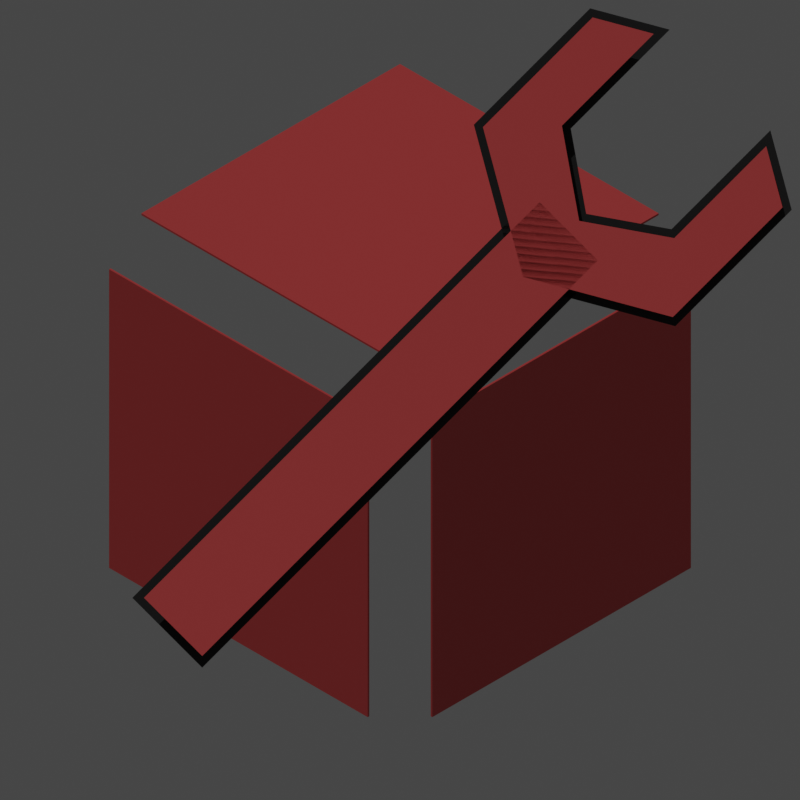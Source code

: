# Source: icon.blend  (saved by Blender 2.93.21; exported with 4.5.12 LTS)
import bpy
from mathutils import Matrix  # noqa: F401  (used for matrix-valued properties, if any)

bpy.ops.wm.read_factory_settings(use_empty=True)
scene = bpy.context.scene
scene.name = 'Scene'

# ---- collections
col_collection = bpy.data.collections.new('Collection'); scene.collection.children.link(col_collection)

# ---- materials (node trees are filled in below, after node groups)
mat_material_002 = bpy.data.materials.new('Material.002')
mat_material_002.use_transparent_shadow = False
mat_material_001 = bpy.data.materials.new('Material.001')
mat_material_001.alpha_threshold = 0.0
mat_material_001.use_transparent_shadow = False
mat_material_001.line_color = (0.0, 0.0, 0.0, 1.0)

# ---- material node trees
mat_material_002.use_nodes = True; mat_material_002.node_tree.nodes.clear()
_N = mat_material_002.node_tree.nodes; _L = mat_material_002.node_tree.links
n0 = _N.new('ShaderNodeBsdfPrincipled'); n0.name = 'Principled BSDF'; n0.location = (10, 300)
n0.distribution = 'GGX'
n0.subsurface_method = 'BURLEY'
n0.inputs[0].default_value = (0.0, 0.0, 0.0, 1.0)
n0.inputs[3].default_value = 1.45
n0.inputs[27].default_value = (0.0, 0.0, 0.0, 1.0)
n0.inputs[28].default_value = 1.0
n1 = _N.new('ShaderNodeOutputMaterial'); n1.name = 'Material Output'; n1.location = (300, 300)
_L.new(n0.outputs[0], n1.inputs[0])
n1.is_active_output = True
mat_material_001.use_nodes = True; mat_material_001.node_tree.nodes.clear()
_N = mat_material_001.node_tree.nodes; _L = mat_material_001.node_tree.links
n0 = _N.new('ShaderNodeOutputMaterial'); n0.name = 'Material Output'; n0.location = (300, 300)
n1 = _N.new('ShaderNodeBsdfPrincipled'); n1.name = 'Principled BSDF'; n1.location = (10, 300)
n1.distribution = 'GGX'
n1.subsurface_method = 'BURLEY'
n1.inputs[0].default_value = (0.5571, 0.06367, 0.06367, 1.0)
n1.inputs[2].default_value = 0.4
n1.inputs[3].default_value = 1.45
n1.inputs[27].default_value = (0.0, 0.0, 0.0, 1.0)
n1.inputs[28].default_value = 1.0
_L.new(n1.outputs[0], n0.inputs[0])
n0.is_active_output = True

# ---- world
world_world = bpy.data.worlds.new('World'); scene.world = world_world
world_world.use_nodes = True; world_world.node_tree.nodes.clear()
_N = world_world.node_tree.nodes; _L = world_world.node_tree.links
n0 = _N.new('ShaderNodeOutputWorld'); n0.name = 'World Output'; n0.location = (300, 300)
n1 = _N.new('ShaderNodeBackground'); n1.name = 'Background'; n1.location = (10, 300)
n1.inputs[0].default_value = (0.05088, 0.05088, 0.05088, 1.0)
_L.new(n1.outputs[0], n0.inputs[0])
n0.is_active_output = True
world_world.color = (0.05088, 0.05088, 0.05088)
world_world.use_sun_shadow = False
world_world.sun_shadow_jitter_overblur = 0.0

# ---- cameras
cam_camera_001 = bpy.data.cameras.new('Camera.001')
cam_camera_001.type = 'ORTHO'
cam_camera_001.ortho_scale = 3.5

# ---- lights
light_sun = bpy.data.lights.new('Sun', 'SUN')
light_sun.transmission_factor = 0.0
light_sun.energy = 1.0
light_sun.shadow_soft_size = 0.125

# ---- meshes
me_plane = bpy.data.meshes.new('Plane')
me_plane.from_pydata([(-0.3253, -0.2404, 0.0), (-0.2404, -0.3253, 0.0), (0.1697, 0.2546, 0.0), (0.2546, 0.1697, 0.0), (0.2311, 0.476, 0.0), (0.08966, 0.3346, 0.0), (0.1414, 0.1414, 0.0), (0.3346, 0.08966, 0.0), (0.476, 0.2311, 0.0), (0.3277, 0.4501, 0.0), (0.4501, 0.3277, 0.0), (0.2075, 0.3299, 0.0), (0.3299, 0.2075, 0.0), (0.2263, 0.2263, 0.0)], [], [(0, 2, 3, 1), (5, 4, 9, 11, 13, 12, 10, 8, 7, 6)])
_uv = me_plane.uv_layers.new(name='UVMap')
_uv.uv.foreach_set('vector', [0.0, 0.0, 0.0, 1.0, 1.0, 1.0, 1.0, 0.0, 0.0, 0.0, 0.0, 0.0, 0.0, 0.0, 0.0, 0.0, 0.0, 0.0, 0.0, 0.0, 0.0, 0.0, 0.0, 0.0, 0.0, 0.0, 0.0, 0.0])
me_plane.materials.append(mat_material_002)
me_plane.use_remesh_fix_poles = True
me_plane.use_remesh_preserve_attributes = False
me_plane.update()
me_cube_001 = bpy.data.meshes.new('Cube.001')
me_cube_001.from_pydata([(1.0, 0.8, -0.8), (1.0, 0.8, 0.8), (1.0, -0.8, 0.8), (1.0, -0.8, -0.8), (0.8, -1.0, -0.8), (0.8, -1.0, 0.8), (-0.8, -1.0, 0.8), (-0.8, -1.0, -0.8), (0.8, 0.8, 1.0), (-0.8, 0.8, 1.0), (-0.8, -0.8, 1.0), (0.8, -0.8, 1.0), (0.8, -0.99, 0.8), (0.8, -0.99, -0.8), (-0.8, -0.99, -0.8), (-0.8, -0.99, 0.8), (0.99, 0.8, 0.8), (0.99, 0.8, -0.8), (0.99, -0.8, -0.8), (0.99, -0.8, 0.8), (-0.8, 0.8, 0.99), (0.8, 0.8, 0.99), (0.8, -0.8, 0.99), (-0.8, -0.8, 0.99)], [], [(0, 3, 2, 1), (4, 7, 6, 5), (8, 11, 10, 9), (13, 12, 15, 14), (6, 7, 14, 15), (7, 4, 13, 14), (5, 6, 15, 12), (4, 5, 12, 13), (17, 16, 19, 18), (2, 3, 18, 19), (3, 0, 17, 18), (1, 2, 19, 16), (0, 1, 16, 17), (21, 20, 23, 22), (9, 10, 23, 20), (8, 9, 20, 21), (10, 11, 22, 23), (11, 8, 21, 22)])
_uv = me_cube_001.uv_layers.new(name='UVMap')
_uv.uv.foreach_set('vector', [0.4, 0.525, 0.4, 0.725, 0.6, 0.725, 0.6, 0.525, 0.4, 0.775, 0.4, 0.975, 0.6, 0.975, 0.6, 0.775, 0.65, 0.525, 0.65, 0.725, 0.85, 0.725, 0.85, 0.525, 0.4, 0.775, 0.6, 0.775, 0.6, 0.975, 0.4, 0.975, 0.6, 0.975, 0.4, 0.975, 0.4, 0.975, 0.6, 0.975, 0.4, 0.975, 0.4, 0.775, 0.4, 0.775, 0.4, 0.975, 0.6, 0.775, 0.6, 0.975, 0.6, 0.975, 0.6, 0.775, 0.4, 0.775, 0.6, 0.775, 0.6, 0.775, 0.4, 0.775, 0.4, 0.525, 0.6, 0.525, 0.6, 0.725, 0.4, 0.725, 0.6, 0.725, 0.4, 0.725, 0.4, 0.725, 0.6, 0.725, 0.4, 0.725, 0.4, 0.525, 0.4, 0.525, 0.4, 0.725, 0.6, 0.525, 0.6, 0.725, 0.6, 0.725, 0.6, 0.525, 0.4, 0.525, 0.6, 0.525, 0.6, 0.525, 0.4, 0.525, 0.65, 0.525, 0.85, 0.525, 0.85, 0.725, 0.65, 0.725, 0.85, 0.525, 0.85, 0.725, 0.85, 0.725, 0.85, 0.525, 0.65, 0.525, 0.85, 0.525, 0.85, 0.525, 0.65, 0.525, 0.85, 0.725, 0.65, 0.725, 0.65, 0.725, 0.85, 0.725, 0.65, 0.725, 0.65, 0.525, 0.65, 0.525, 0.65, 0.725])
me_cube_001.materials.append(mat_material_001)
me_cube_001.use_remesh_fix_poles = True
me_cube_001.use_remesh_preserve_attributes = False
me_cube_001.update()
me_plane_001 = bpy.data.meshes.new('Plane.001')
me_plane_001.from_pydata([(-0.3111, -0.2404, 0.0), (-0.2404, -0.3111, 0.0), (0.2404, 0.1697, 0.0), (0.1697, 0.2404, 0.0), (0.1008, 0.3316, 0.0), (0.1496, 0.1496, 0.0), (0.3316, 0.1008, 0.0), (0.4649, 0.2341, 0.0), (0.445, 0.3084, 0.0), (0.3333, 0.1967, 0.0), (0.2177, 0.2177, 0.0), (0.1967, 0.3333, 0.0), (0.3084, 0.445, 0.0), (0.2341, 0.4649, 0.0)], [], [(0, 1, 2, 3), (4, 5, 6, 7, 8, 9, 10, 11, 12, 13)])
_uv = me_plane_001.uv_layers.new(name='UVMap')
_uv.uv.foreach_set('vector', [0.08333, 0.01429, 0.9167, 0.01429, 0.9167, 0.9857, 0.08333, 0.9857, 0.0, 0.0, 0.0, 0.0, 0.0, 0.0, 0.0, 0.0, 0.0, 0.0, 0.0, 0.0, 0.0, 0.0, 0.0, 0.0, 0.0, 0.0, 0.0, 0.0])
me_plane_001.materials.append(mat_material_001)
me_plane_001.use_remesh_fix_poles = True
me_plane_001.use_remesh_preserve_attributes = False
me_plane_001.update()

# ---- objects
ob_plane = bpy.data.objects.new('Plane', me_plane)
ob_cube = bpy.data.objects.new('Cube', me_cube_001)
ob_camera = bpy.data.objects.new('Camera', cam_camera_001)
ob_plane_001 = bpy.data.objects.new('Plane.001', me_plane_001)
ob_sun = bpy.data.objects.new('Sun', light_sun)

# ---- transforms, parenting, visibility, modifiers, constraints
ob_plane.location = (13.0, -13.0, 13.0)
ob_plane.rotation_euler = (0.9553, 0.0, 0.7854)
ob_plane.scale = (3.6, 3.6, 3.6)
ob_cube.location = (0.0, 0.0, 0.0)
ob_camera.location = (15.0, -15.0, 15.0)
ob_camera.rotation_euler = (0.9553, 0.0, 0.7854)
ob_plane_001.location = (13.1, -13.1, 13.1)
ob_plane_001.rotation_euler = (0.9553, 0.0, 0.7854)
ob_plane_001.scale = (3.6, 3.6, 3.6)
ob_sun.location = (0.0, 0.0, 0.0)
ob_sun.rotation_euler = (0.3219, -0.01576, 0.2369)

# ---- collection membership
col_collection.objects.link(ob_plane)
col_collection.objects.link(ob_cube)
col_collection.objects.link(ob_camera)
col_collection.objects.link(ob_plane_001)
col_collection.objects.link(ob_sun)

# ---- scene / render settings (as saved in the file)
scene.camera = ob_camera
scene.frame_start = 1; scene.frame_end = 250; scene.frame_set(1)
scene.render.engine = 'BLENDER_EEVEE_NEXT'
scene.render.resolution_x = 512
scene.render.resolution_y = 512
scene.render.film_transparent = True
scene.cycles.use_denoising = False
scene.cycles.samples = 128
scene.cycles.sampling_pattern = 'TABULATED_SOBOL'
scene.cycles.use_adaptive_sampling = False
scene.cycles.use_light_tree = False
scene.view_settings.view_transform = 'Filmic'
bpy.context.view_layer.update()
